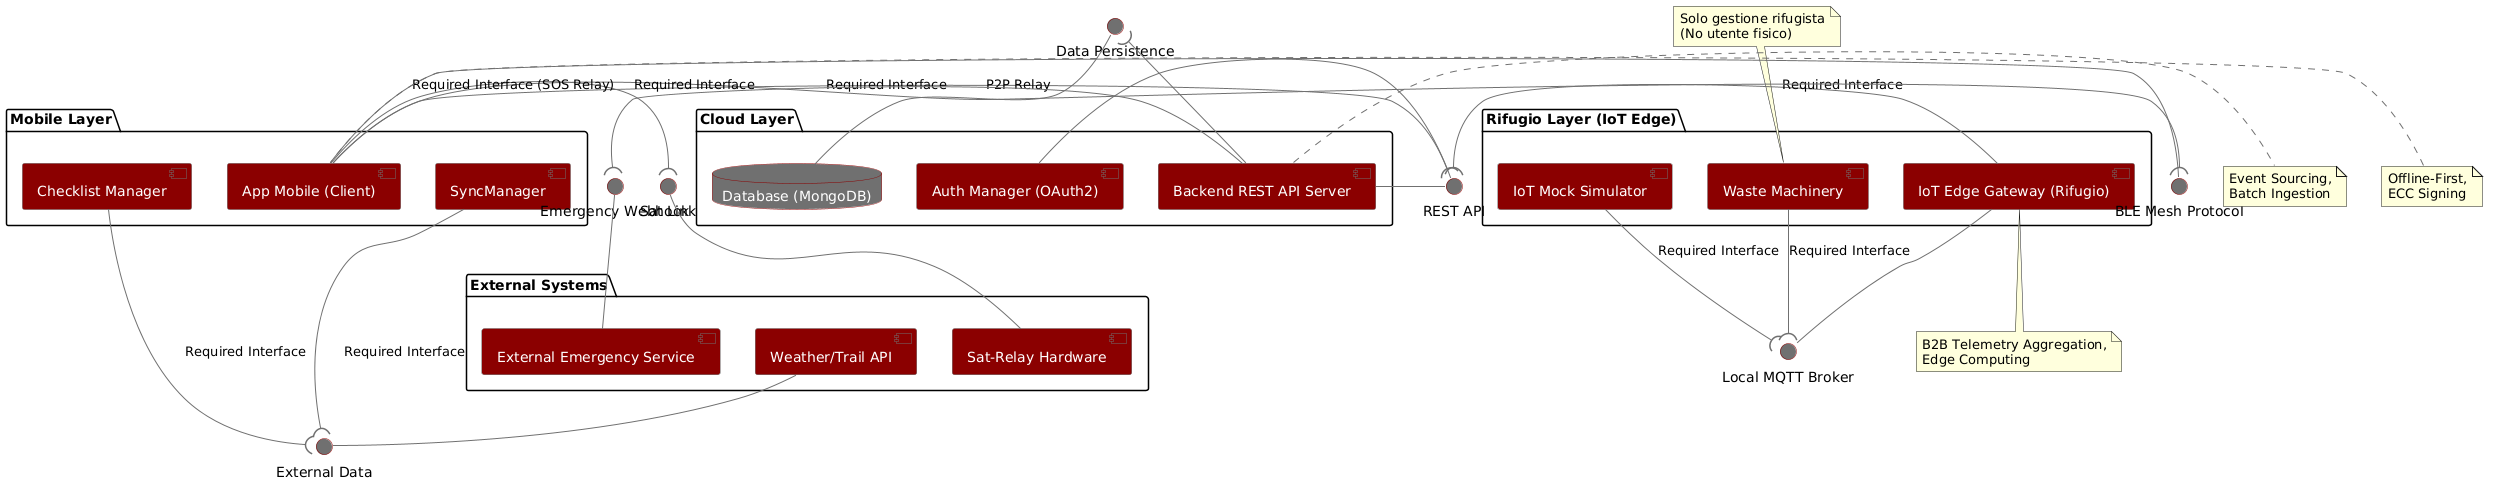

The diagram above was rendered by PlantUML. Its source (embedded in the PNG):
@startuml
skinparam componentStyle uml2
skinparam component {
    BackgroundColor #8B0000
    FontColor white
    BorderColor #707070
    ArrowColor #707070
}
skinparam database {
    BackgroundColor #707070
    FontColor white
    BorderColor #8B0000
}
skinparam interface {
    BackgroundColor #707070
    BorderColor #8B0000
}

package "Cloud Layer" {
    [Backend REST API Server] as BE
    [Auth Manager (OAuth2)] as AM
    database "Database (MongoDB)" as DB
}

package "Rifugio Layer (IoT Edge)" {
    [IoT Edge Gateway (Rifugio)] as GW
    [IoT Mock Simulator] as MOCK
    [Waste Machinery] as WM
}

package "Mobile Layer" {
    [App Mobile (Client)] as APP
    [SyncManager] as SM
    [Checklist Manager] as CM
}

package "External Systems" {
    [External Emergency Service] as EES
    [Weather/Trail API] as WA
    [Sat-Relay Hardware] as SRH
}

' Interfacce REST API
interface "REST API" as IREST
BE -up-() IREST
APP -( IREST : "Required Interface"
GW -( IREST : "Required Interface"
AM -down-() IREST

' Interfacce Database
interface "Data Persistence" as IDB
DB -up-() IDB
BE -( IDB

' Interfacce IoT (B2B)
interface "Local MQTT Broker" as IMQTT
GW -down-() IMQTT
MOCK -( IMQTT : "Required Interface"
WM -( IMQTT : "Required Interface"

' Interfacce Mobile (P2P Mesh)
interface "BLE Mesh Protocol" as IBLE
APP -right-() IBLE
APP -( IBLE : "P2P Relay"

interface "External Data" as IEXT
WA -down-() IEXT
CM -( IEXT : "Required Interface"
SM -( IEXT : "Required Interface"

interface "Sat Link" as ISAT
SRH -up-() ISAT
APP -( ISAT : "Required Interface (SOS Relay)"

' Interfacce External Emergency
interface "Emergency Webhook" as IERG
EES -up-() IERG
BE -( IERG : "Required Interface"

note right of BE : Event Sourcing,\nBatch Ingestion
note left of APP : Offline-First,\nECC Signing
note bottom of GW : B2B Telemetry Aggregation,\nEdge Computing
note top of WM : Solo gestione rifugista\n(No utente fisico)
@enduml